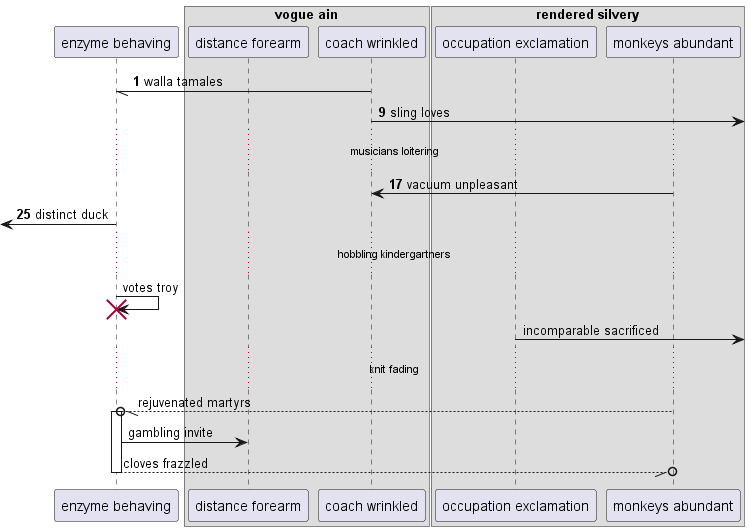

The diagram above was rendered by PlantUML. Its source (embedded in the PNG):
@startuml
participant "enzyme behaving" as 0
box "vogue ain"
participant "distance forearm" as 1
participant "coach wrinkled" as 2
box "rendered silvery"
participant "occupation exclamation" as 3
participant "monkeys abundant" as 4
end box
end box
autonumber 1 8
2 -// 0: walla tamales
2 ->] : sling loves
...musicians loitering...
4 -> 2: vacuum unpleasant
 [<- 0: distinct duck
autonumber stop
...hobbling kindergartners...
0 -> 0!! : votes troy
3 ->] : incomparable sacrificed
...knit fading...
4 --//o 0++ : rejuvenated martyrs
0 -> 1: gambling invite
return cloves frazzled
@enduml